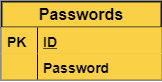

The diagram above was exported from draw.io. Its source (the exported page's mxGraphModel, read from the mxfile embedded in the PNG):
<mxGraphModel dx="183" dy="472" grid="1" gridSize="10" guides="1" tooltips="1" connect="1" arrows="1" fold="1" page="1" pageScale="1" pageWidth="827" pageHeight="1169" math="0" shadow="0">
  <root>
    <mxCell id="WIyWlLk6GJQsqaUBKTNV-0" />
    <mxCell id="WIyWlLk6GJQsqaUBKTNV-1" parent="WIyWlLk6GJQsqaUBKTNV-0" />
    <mxCell id="zkfFHV4jXpPFQw0GAbJ--51" value="Passwords" style="swimlane;fontStyle=1;childLayout=stackLayout;horizontal=1;startSize=26;horizontalStack=0;resizeParent=1;resizeLast=0;collapsible=1;marginBottom=0;rounded=0;shadow=0;strokeWidth=2;fillColor=#FAD046;strokeColor=#1A1A1A;fontColor=#000000;perimeterSpacing=2;fontSize=16;labelBorderColor=none;labelBackgroundColor=none;swimlaneLine=1;comic=0;glass=0;whiteSpace=wrap;align=center;" parent="WIyWlLk6GJQsqaUBKTNV-1" vertex="1">
      <mxGeometry x="159" y="120" width="160" height="78" as="geometry">
        <mxRectangle x="159" y="120" width="160" height="26" as="alternateBounds" />
      </mxGeometry>
    </mxCell>
    <mxCell id="zkfFHV4jXpPFQw0GAbJ--52" value="ID" style="shape=partialRectangle;top=0;left=0;right=0;bottom=1;align=left;verticalAlign=top;fillColor=#FAD046;spacingLeft=40;spacingRight=4;overflow=hidden;rotatable=0;points=[[0,0.5],[1,0.5]];portConstraint=eastwest;dropTarget=0;rounded=0;shadow=0;strokeWidth=1;fontStyle=5;strokeColor=#d6b656;fontSize=14;labelBorderColor=none;" parent="zkfFHV4jXpPFQw0GAbJ--51" vertex="1">
      <mxGeometry y="26" width="160" height="26" as="geometry" />
    </mxCell>
    <mxCell id="zkfFHV4jXpPFQw0GAbJ--53" value="PK" style="shape=partialRectangle;top=0;left=0;bottom=0;fillColor=none;align=left;verticalAlign=top;spacingLeft=4;spacingRight=4;overflow=hidden;rotatable=0;points=[];portConstraint=eastwest;part=1;fontStyle=1;fontSize=14;" parent="zkfFHV4jXpPFQw0GAbJ--52" vertex="1" connectable="0">
      <mxGeometry width="36" height="26" as="geometry" />
    </mxCell>
    <mxCell id="zkfFHV4jXpPFQw0GAbJ--54" value="Password" style="shape=partialRectangle;top=0;left=0;right=0;bottom=0;align=left;verticalAlign=top;fillColor=#FAD046;spacingLeft=40;spacingRight=4;overflow=hidden;rotatable=0;points=[[0,0.5],[1,0.5]];portConstraint=eastwest;dropTarget=0;rounded=0;shadow=0;strokeWidth=1;strokeColor=#d6b656;fontStyle=1;fontSize=14;" parent="zkfFHV4jXpPFQw0GAbJ--51" vertex="1">
      <mxGeometry y="52" width="160" height="26" as="geometry" />
    </mxCell>
    <mxCell id="zkfFHV4jXpPFQw0GAbJ--55" value="" style="shape=partialRectangle;top=0;left=0;bottom=0;fillColor=none;align=left;verticalAlign=top;spacingLeft=4;spacingRight=4;overflow=hidden;rotatable=0;points=[];portConstraint=eastwest;part=1;" parent="zkfFHV4jXpPFQw0GAbJ--54" vertex="1" connectable="0">
      <mxGeometry width="36" height="26" as="geometry" />
    </mxCell>
  </root>
</mxGraphModel>